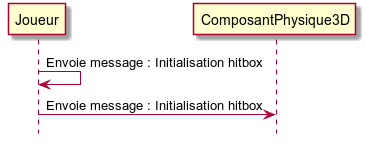

The diagram above was rendered by PlantUML. Its source (embedded in the PNG):
@startuml
hide footbox

participant "Joueur" as joueur
participant "ComposantPhysique3D" as compPhys

joueur -> joueur : Envoie message : Initialisation hitbox
joueur -> compPhys : Envoie message : Initialisation hitbox

@enduml